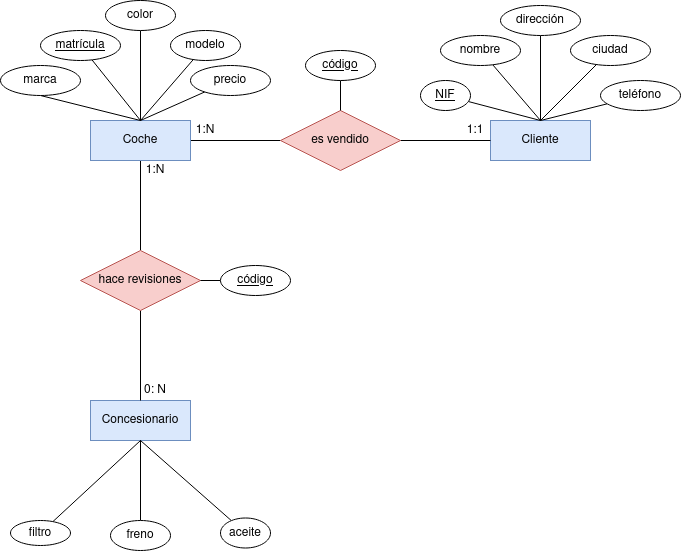

The diagram above was exported from draw.io. Its source (the exported page's mxGraphModel, read from the mxfile embedded in the PNG):
<mxGraphModel dx="1434" dy="795" grid="1" gridSize="10" guides="1" tooltips="1" connect="1" arrows="1" fold="1" page="1" pageScale="1" pageWidth="827" pageHeight="1169" math="0" shadow="0">
  <root>
    <mxCell id="0" />
    <mxCell id="1" parent="0" />
    <mxCell id="5G8iRFmx_lsWoo2setqm-8" style="rounded=0;orthogonalLoop=1;jettySize=auto;html=1;entryX=0;entryY=0.5;entryDx=0;entryDy=0;endArrow=none;endFill=0;" edge="1" parent="1" source="5G8iRFmx_lsWoo2setqm-1" target="5G8iRFmx_lsWoo2setqm-5">
      <mxGeometry relative="1" as="geometry" />
    </mxCell>
    <mxCell id="5G8iRFmx_lsWoo2setqm-10" style="edgeStyle=orthogonalEdgeStyle;rounded=0;orthogonalLoop=1;jettySize=auto;html=1;entryX=0.5;entryY=0;entryDx=0;entryDy=0;endArrow=none;endFill=0;" edge="1" parent="1" source="5G8iRFmx_lsWoo2setqm-1" target="5G8iRFmx_lsWoo2setqm-6">
      <mxGeometry relative="1" as="geometry" />
    </mxCell>
    <mxCell id="5G8iRFmx_lsWoo2setqm-1" value="Coche" style="whiteSpace=wrap;html=1;align=center;fillColor=#dae8fc;strokeColor=#6c8ebf;" vertex="1" parent="1">
      <mxGeometry x="120" y="200" width="100" height="40" as="geometry" />
    </mxCell>
    <mxCell id="5G8iRFmx_lsWoo2setqm-2" value="Cliente" style="whiteSpace=wrap;html=1;align=center;fillColor=#dae8fc;strokeColor=#6c8ebf;" vertex="1" parent="1">
      <mxGeometry x="520" y="200" width="100" height="40" as="geometry" />
    </mxCell>
    <mxCell id="5G8iRFmx_lsWoo2setqm-3" value="Concesionario" style="whiteSpace=wrap;html=1;align=center;fillColor=#dae8fc;strokeColor=#6c8ebf;" vertex="1" parent="1">
      <mxGeometry x="120" y="480" width="100" height="40" as="geometry" />
    </mxCell>
    <mxCell id="5G8iRFmx_lsWoo2setqm-9" style="rounded=0;orthogonalLoop=1;jettySize=auto;html=1;endArrow=none;endFill=0;" edge="1" parent="1" source="5G8iRFmx_lsWoo2setqm-5" target="5G8iRFmx_lsWoo2setqm-2">
      <mxGeometry relative="1" as="geometry" />
    </mxCell>
    <mxCell id="5G8iRFmx_lsWoo2setqm-5" value="es vendido" style="shape=rhombus;perimeter=rhombusPerimeter;whiteSpace=wrap;html=1;align=center;fillColor=#f8cecc;strokeColor=#b85450;" vertex="1" parent="1">
      <mxGeometry x="310" y="190" width="120" height="60" as="geometry" />
    </mxCell>
    <mxCell id="5G8iRFmx_lsWoo2setqm-11" style="rounded=0;orthogonalLoop=1;jettySize=auto;html=1;endArrow=none;endFill=0;" edge="1" parent="1" source="5G8iRFmx_lsWoo2setqm-6" target="5G8iRFmx_lsWoo2setqm-3">
      <mxGeometry relative="1" as="geometry" />
    </mxCell>
    <mxCell id="5G8iRFmx_lsWoo2setqm-6" value="hace revisiones" style="shape=rhombus;perimeter=rhombusPerimeter;whiteSpace=wrap;html=1;align=center;fillColor=#f8cecc;strokeColor=#b85450;" vertex="1" parent="1">
      <mxGeometry x="110" y="330" width="120" height="60" as="geometry" />
    </mxCell>
    <mxCell id="5G8iRFmx_lsWoo2setqm-26" style="rounded=0;orthogonalLoop=1;jettySize=auto;html=1;endArrow=none;endFill=0;entryX=0.5;entryY=0;entryDx=0;entryDy=0;" edge="1" parent="1" source="5G8iRFmx_lsWoo2setqm-13" target="5G8iRFmx_lsWoo2setqm-1">
      <mxGeometry relative="1" as="geometry" />
    </mxCell>
    <mxCell id="5G8iRFmx_lsWoo2setqm-13" value="matrícula" style="ellipse;whiteSpace=wrap;html=1;align=center;fontStyle=4;" vertex="1" parent="1">
      <mxGeometry x="70" y="110" width="80" height="30" as="geometry" />
    </mxCell>
    <mxCell id="5G8iRFmx_lsWoo2setqm-25" style="rounded=0;orthogonalLoop=1;jettySize=auto;html=1;entryX=0.5;entryY=0;entryDx=0;entryDy=0;endArrow=none;endFill=0;exitX=0.5;exitY=1;exitDx=0;exitDy=0;" edge="1" parent="1" source="5G8iRFmx_lsWoo2setqm-14" target="5G8iRFmx_lsWoo2setqm-1">
      <mxGeometry relative="1" as="geometry" />
    </mxCell>
    <mxCell id="5G8iRFmx_lsWoo2setqm-14" value="marca" style="ellipse;whiteSpace=wrap;html=1;align=center;" vertex="1" parent="1">
      <mxGeometry x="30" y="145" width="80" height="30" as="geometry" />
    </mxCell>
    <mxCell id="5G8iRFmx_lsWoo2setqm-28" style="rounded=0;orthogonalLoop=1;jettySize=auto;html=1;entryX=0.5;entryY=0;entryDx=0;entryDy=0;endArrow=none;endFill=0;" edge="1" parent="1" source="5G8iRFmx_lsWoo2setqm-15" target="5G8iRFmx_lsWoo2setqm-1">
      <mxGeometry relative="1" as="geometry" />
    </mxCell>
    <mxCell id="5G8iRFmx_lsWoo2setqm-15" value="modelo" style="ellipse;whiteSpace=wrap;html=1;align=center;" vertex="1" parent="1">
      <mxGeometry x="200" y="110" width="70" height="30" as="geometry" />
    </mxCell>
    <mxCell id="5G8iRFmx_lsWoo2setqm-27" style="rounded=0;orthogonalLoop=1;jettySize=auto;html=1;endArrow=none;endFill=0;" edge="1" parent="1" source="5G8iRFmx_lsWoo2setqm-16">
      <mxGeometry relative="1" as="geometry">
        <mxPoint x="170" y="200" as="targetPoint" />
      </mxGeometry>
    </mxCell>
    <mxCell id="5G8iRFmx_lsWoo2setqm-16" value="color" style="ellipse;whiteSpace=wrap;html=1;align=center;" vertex="1" parent="1">
      <mxGeometry x="135" y="80" width="70" height="30" as="geometry" />
    </mxCell>
    <mxCell id="5G8iRFmx_lsWoo2setqm-29" style="rounded=0;orthogonalLoop=1;jettySize=auto;html=1;entryX=0.5;entryY=0;entryDx=0;entryDy=0;endArrow=none;endFill=0;" edge="1" parent="1" source="5G8iRFmx_lsWoo2setqm-17" target="5G8iRFmx_lsWoo2setqm-1">
      <mxGeometry relative="1" as="geometry" />
    </mxCell>
    <mxCell id="5G8iRFmx_lsWoo2setqm-17" value="precio" style="ellipse;whiteSpace=wrap;html=1;align=center;" vertex="1" parent="1">
      <mxGeometry x="220" y="145" width="80" height="30" as="geometry" />
    </mxCell>
    <mxCell id="5G8iRFmx_lsWoo2setqm-32" style="rounded=0;orthogonalLoop=1;jettySize=auto;html=1;entryX=0.5;entryY=0;entryDx=0;entryDy=0;endArrow=none;endFill=0;" edge="1" parent="1" source="5G8iRFmx_lsWoo2setqm-18" target="5G8iRFmx_lsWoo2setqm-2">
      <mxGeometry relative="1" as="geometry" />
    </mxCell>
    <mxCell id="5G8iRFmx_lsWoo2setqm-18" value="nombre" style="ellipse;whiteSpace=wrap;html=1;align=center;" vertex="1" parent="1">
      <mxGeometry x="470" y="115" width="80" height="30" as="geometry" />
    </mxCell>
    <mxCell id="5G8iRFmx_lsWoo2setqm-31" style="rounded=0;orthogonalLoop=1;jettySize=auto;html=1;endArrow=none;endFill=0;entryX=0.5;entryY=0;entryDx=0;entryDy=0;" edge="1" parent="1" source="5G8iRFmx_lsWoo2setqm-19" target="5G8iRFmx_lsWoo2setqm-2">
      <mxGeometry relative="1" as="geometry" />
    </mxCell>
    <mxCell id="5G8iRFmx_lsWoo2setqm-19" value="NIF" style="ellipse;whiteSpace=wrap;html=1;align=center;fontStyle=4;" vertex="1" parent="1">
      <mxGeometry x="450" y="160" width="50" height="30" as="geometry" />
    </mxCell>
    <mxCell id="5G8iRFmx_lsWoo2setqm-33" style="rounded=0;orthogonalLoop=1;jettySize=auto;html=1;entryX=0.5;entryY=0;entryDx=0;entryDy=0;endArrow=none;endFill=0;" edge="1" parent="1" source="5G8iRFmx_lsWoo2setqm-20" target="5G8iRFmx_lsWoo2setqm-2">
      <mxGeometry relative="1" as="geometry" />
    </mxCell>
    <mxCell id="5G8iRFmx_lsWoo2setqm-20" value="dirección" style="ellipse;whiteSpace=wrap;html=1;align=center;" vertex="1" parent="1">
      <mxGeometry x="530" y="85" width="80" height="30" as="geometry" />
    </mxCell>
    <mxCell id="5G8iRFmx_lsWoo2setqm-35" style="rounded=0;orthogonalLoop=1;jettySize=auto;html=1;entryX=0.5;entryY=0;entryDx=0;entryDy=0;endArrow=none;endFill=0;" edge="1" parent="1" source="5G8iRFmx_lsWoo2setqm-21" target="5G8iRFmx_lsWoo2setqm-2">
      <mxGeometry relative="1" as="geometry" />
    </mxCell>
    <mxCell id="5G8iRFmx_lsWoo2setqm-21" value="ciudad" style="ellipse;whiteSpace=wrap;html=1;align=center;" vertex="1" parent="1">
      <mxGeometry x="600" y="115" width="80" height="30" as="geometry" />
    </mxCell>
    <mxCell id="5G8iRFmx_lsWoo2setqm-36" style="rounded=0;orthogonalLoop=1;jettySize=auto;html=1;entryX=0.5;entryY=0;entryDx=0;entryDy=0;endArrow=none;endFill=0;" edge="1" parent="1" source="5G8iRFmx_lsWoo2setqm-22" target="5G8iRFmx_lsWoo2setqm-2">
      <mxGeometry relative="1" as="geometry" />
    </mxCell>
    <mxCell id="5G8iRFmx_lsWoo2setqm-22" value="teléfono" style="ellipse;whiteSpace=wrap;html=1;align=center;" vertex="1" parent="1">
      <mxGeometry x="630" y="160" width="80" height="30" as="geometry" />
    </mxCell>
    <mxCell id="5G8iRFmx_lsWoo2setqm-24" style="rounded=0;orthogonalLoop=1;jettySize=auto;html=1;endArrow=none;endFill=0;" edge="1" parent="1" source="5G8iRFmx_lsWoo2setqm-23" target="5G8iRFmx_lsWoo2setqm-5">
      <mxGeometry relative="1" as="geometry" />
    </mxCell>
    <mxCell id="5G8iRFmx_lsWoo2setqm-23" value="código" style="ellipse;whiteSpace=wrap;html=1;align=center;fontStyle=4;" vertex="1" parent="1">
      <mxGeometry x="335" y="130" width="70" height="30" as="geometry" />
    </mxCell>
    <mxCell id="5G8iRFmx_lsWoo2setqm-42" style="rounded=0;orthogonalLoop=1;jettySize=auto;html=1;endArrow=none;endFill=0;entryX=0.5;entryY=1;entryDx=0;entryDy=0;" edge="1" parent="1" source="5G8iRFmx_lsWoo2setqm-37" target="5G8iRFmx_lsWoo2setqm-3">
      <mxGeometry relative="1" as="geometry" />
    </mxCell>
    <mxCell id="5G8iRFmx_lsWoo2setqm-37" value="aceite" style="ellipse;whiteSpace=wrap;html=1;align=center;" vertex="1" parent="1">
      <mxGeometry x="250" y="597.5" width="50" height="30" as="geometry" />
    </mxCell>
    <mxCell id="5G8iRFmx_lsWoo2setqm-41" style="rounded=0;orthogonalLoop=1;jettySize=auto;html=1;endArrow=none;endFill=0;" edge="1" parent="1" source="5G8iRFmx_lsWoo2setqm-38" target="5G8iRFmx_lsWoo2setqm-3">
      <mxGeometry relative="1" as="geometry" />
    </mxCell>
    <mxCell id="5G8iRFmx_lsWoo2setqm-38" value="freno" style="ellipse;whiteSpace=wrap;html=1;align=center;" vertex="1" parent="1">
      <mxGeometry x="140" y="600" width="60" height="30" as="geometry" />
    </mxCell>
    <mxCell id="5G8iRFmx_lsWoo2setqm-40" style="rounded=0;orthogonalLoop=1;jettySize=auto;html=1;entryX=0.5;entryY=1;entryDx=0;entryDy=0;endArrow=none;endFill=0;" edge="1" parent="1" source="5G8iRFmx_lsWoo2setqm-39" target="5G8iRFmx_lsWoo2setqm-3">
      <mxGeometry relative="1" as="geometry" />
    </mxCell>
    <mxCell id="5G8iRFmx_lsWoo2setqm-39" value="filtro" style="ellipse;whiteSpace=wrap;html=1;align=center;" vertex="1" parent="1">
      <mxGeometry x="40" y="600" width="60" height="25" as="geometry" />
    </mxCell>
    <mxCell id="5G8iRFmx_lsWoo2setqm-45" style="rounded=0;orthogonalLoop=1;jettySize=auto;html=1;entryX=1;entryY=0.5;entryDx=0;entryDy=0;endArrow=none;endFill=0;" edge="1" parent="1" source="5G8iRFmx_lsWoo2setqm-44" target="5G8iRFmx_lsWoo2setqm-6">
      <mxGeometry relative="1" as="geometry" />
    </mxCell>
    <mxCell id="5G8iRFmx_lsWoo2setqm-44" value="código" style="ellipse;whiteSpace=wrap;html=1;align=center;fontStyle=4;" vertex="1" parent="1">
      <mxGeometry x="250" y="345" width="70" height="30" as="geometry" />
    </mxCell>
    <mxCell id="5G8iRFmx_lsWoo2setqm-46" value="1:1" style="text;html=1;strokeColor=none;fillColor=none;align=center;verticalAlign=middle;whiteSpace=wrap;rounded=0;" vertex="1" parent="1">
      <mxGeometry x="490" y="200" width="30" height="20" as="geometry" />
    </mxCell>
    <mxCell id="5G8iRFmx_lsWoo2setqm-48" value="1:N" style="text;html=1;strokeColor=none;fillColor=none;align=center;verticalAlign=middle;whiteSpace=wrap;rounded=0;" vertex="1" parent="1">
      <mxGeometry x="220" y="200" width="30" height="20" as="geometry" />
    </mxCell>
    <mxCell id="5G8iRFmx_lsWoo2setqm-49" value="0: N" style="text;html=1;strokeColor=none;fillColor=none;align=center;verticalAlign=middle;whiteSpace=wrap;rounded=0;" vertex="1" parent="1">
      <mxGeometry x="170" y="460" width="30" height="20" as="geometry" />
    </mxCell>
    <mxCell id="5G8iRFmx_lsWoo2setqm-50" value="1:N" style="text;html=1;strokeColor=none;fillColor=none;align=center;verticalAlign=middle;whiteSpace=wrap;rounded=0;" vertex="1" parent="1">
      <mxGeometry x="170" y="240" width="30" height="20" as="geometry" />
    </mxCell>
  </root>
</mxGraphModel>